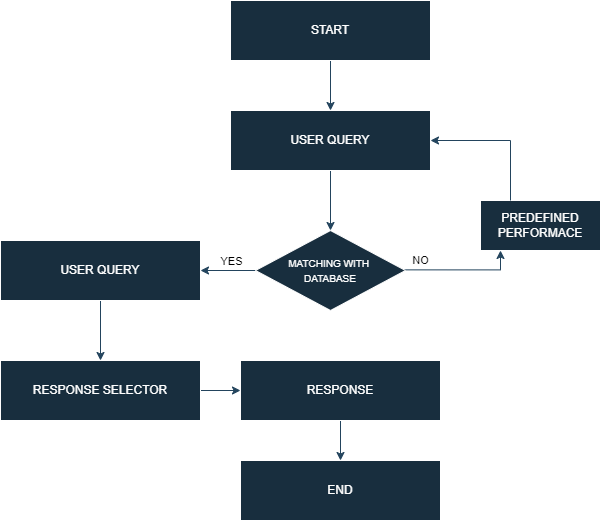

The diagram above was exported from draw.io. Its source (the exported page's mxGraphModel, read from the mxfile embedded in the PNG):
<mxGraphModel dx="1036" dy="606" grid="1" gridSize="10" guides="1" tooltips="1" connect="1" arrows="1" fold="1" page="1" pageScale="1" pageWidth="827" pageHeight="1169" math="0" shadow="0">
  <root>
    <mxCell id="0" />
    <mxCell id="1" parent="0" />
    <mxCell id="Llt7SbmQEq-igZ7eorpU-9" value="" style="edgeStyle=orthogonalEdgeStyle;rounded=0;orthogonalLoop=1;jettySize=auto;html=1;labelBackgroundColor=none;strokeColor=#23445D;fontColor=default;" parent="1" source="Llt7SbmQEq-igZ7eorpU-1" target="Llt7SbmQEq-igZ7eorpU-2" edge="1">
      <mxGeometry relative="1" as="geometry" />
    </mxCell>
    <mxCell id="Llt7SbmQEq-igZ7eorpU-1" value="START" style="rounded=0;whiteSpace=wrap;html=1;labelBackgroundColor=none;fillColor=#182E3E;strokeColor=#FFFFFF;fontColor=#FFFFFF;" parent="1" vertex="1">
      <mxGeometry x="320" y="80" width="200" height="60" as="geometry" />
    </mxCell>
    <mxCell id="Llt7SbmQEq-igZ7eorpU-10" value="" style="edgeStyle=orthogonalEdgeStyle;rounded=0;orthogonalLoop=1;jettySize=auto;html=1;labelBackgroundColor=none;strokeColor=#23445D;fontColor=default;" parent="1" source="Llt7SbmQEq-igZ7eorpU-2" target="Llt7SbmQEq-igZ7eorpU-3" edge="1">
      <mxGeometry relative="1" as="geometry" />
    </mxCell>
    <mxCell id="Llt7SbmQEq-igZ7eorpU-2" value="USER QUERY" style="rounded=0;whiteSpace=wrap;html=1;labelBackgroundColor=none;fillColor=#182E3E;strokeColor=#FFFFFF;fontColor=#FFFFFF;" parent="1" vertex="1">
      <mxGeometry x="320" y="190" width="200" height="60" as="geometry" />
    </mxCell>
    <mxCell id="Llt7SbmQEq-igZ7eorpU-11" value="" style="edgeStyle=orthogonalEdgeStyle;rounded=0;orthogonalLoop=1;jettySize=auto;html=1;labelBackgroundColor=none;strokeColor=#23445D;fontColor=default;" parent="1" source="Llt7SbmQEq-igZ7eorpU-3" target="Llt7SbmQEq-igZ7eorpU-5" edge="1">
      <mxGeometry relative="1" as="geometry" />
    </mxCell>
    <mxCell id="Llt7SbmQEq-igZ7eorpU-17" value="YES" style="edgeLabel;html=1;align=center;verticalAlign=middle;resizable=0;points=[];labelBackgroundColor=none;fontColor=#000000;" parent="Llt7SbmQEq-igZ7eorpU-11" vertex="1" connectable="0">
      <mxGeometry x="0.3891" y="1" relative="1" as="geometry">
        <mxPoint x="13" y="-11" as="offset" />
      </mxGeometry>
    </mxCell>
    <mxCell id="Llt7SbmQEq-igZ7eorpU-15" value="" style="edgeStyle=orthogonalEdgeStyle;rounded=0;orthogonalLoop=1;jettySize=auto;html=1;labelBackgroundColor=none;strokeColor=#23445D;fontColor=default;exitX=0.927;exitY=0.492;exitDx=0;exitDy=0;exitPerimeter=0;" parent="1" source="Llt7SbmQEq-igZ7eorpU-3" target="Llt7SbmQEq-igZ7eorpU-4" edge="1">
      <mxGeometry relative="1" as="geometry">
        <Array as="points">
          <mxPoint x="590" y="349" />
        </Array>
      </mxGeometry>
    </mxCell>
    <mxCell id="Llt7SbmQEq-igZ7eorpU-18" value="NO" style="edgeLabel;html=1;align=center;verticalAlign=middle;resizable=0;points=[];labelBackgroundColor=none;fontColor=#0a0a0a;" parent="Llt7SbmQEq-igZ7eorpU-15" vertex="1" connectable="0">
      <mxGeometry x="-0.3952" y="3" relative="1" as="geometry">
        <mxPoint x="-13" y="-7" as="offset" />
      </mxGeometry>
    </mxCell>
    <mxCell id="Llt7SbmQEq-igZ7eorpU-3" value="&lt;font style=&quot;font-size: 10px;&quot;&gt;MATCHING WITH&amp;nbsp;&lt;/font&gt;&lt;div&gt;&lt;font style=&quot;font-size: 10px;&quot;&gt;DATABASE&lt;/font&gt;&lt;/div&gt;" style="rhombus;whiteSpace=wrap;html=1;labelBackgroundColor=none;fillColor=#182E3E;strokeColor=#FFFFFF;fontColor=#FFFFFF;" parent="1" vertex="1">
      <mxGeometry x="345" y="310" width="150" height="80" as="geometry" />
    </mxCell>
    <mxCell id="Llt7SbmQEq-igZ7eorpU-4" value="PREDEFINED PERFORMACE" style="rounded=0;whiteSpace=wrap;html=1;labelBackgroundColor=none;fillColor=#182E3E;strokeColor=#FFFFFF;fontColor=#FFFFFF;" parent="1" vertex="1">
      <mxGeometry x="570" y="280" width="120" height="50" as="geometry" />
    </mxCell>
    <mxCell id="Llt7SbmQEq-igZ7eorpU-12" value="" style="edgeStyle=orthogonalEdgeStyle;rounded=0;orthogonalLoop=1;jettySize=auto;html=1;labelBackgroundColor=none;strokeColor=#23445D;fontColor=default;" parent="1" source="Llt7SbmQEq-igZ7eorpU-5" target="Llt7SbmQEq-igZ7eorpU-6" edge="1">
      <mxGeometry relative="1" as="geometry" />
    </mxCell>
    <mxCell id="Llt7SbmQEq-igZ7eorpU-5" value="USER QUERY" style="rounded=0;whiteSpace=wrap;html=1;labelBackgroundColor=none;fillColor=#182E3E;strokeColor=#FFFFFF;fontColor=#FFFFFF;" parent="1" vertex="1">
      <mxGeometry x="90" y="320" width="200" height="60" as="geometry" />
    </mxCell>
    <mxCell id="Llt7SbmQEq-igZ7eorpU-13" value="" style="edgeStyle=orthogonalEdgeStyle;rounded=0;orthogonalLoop=1;jettySize=auto;html=1;labelBackgroundColor=none;strokeColor=#23445D;fontColor=default;" parent="1" source="Llt7SbmQEq-igZ7eorpU-6" target="Llt7SbmQEq-igZ7eorpU-7" edge="1">
      <mxGeometry relative="1" as="geometry" />
    </mxCell>
    <mxCell id="Llt7SbmQEq-igZ7eorpU-6" value="RESPONSE SELE&lt;span style=&quot;color: rgba(0, 0, 0, 0); font-family: monospace; font-size: 0px; text-align: start; text-wrap: nowrap;&quot;&gt;%3CmxGraphModel%3E%3Croot%3E%3CmxCell%20id%3D%220%22%2F%3E%3CmxCell%20id%3D%221%22%20parent%3D%220%22%2F%3E%3CmxCell%20id%3D%222%22%20value%3D%22USER%20QUERY%22%20style%3D%22rounded%3D0%3BwhiteSpace%3Dwrap%3Bhtml%3D1%3B%22%20vertex%3D%221%22%20parent%3D%221%22%3E%3CmxGeometry%20x%3D%2290%22%20y%3D%22320%22%20width%3D%22200%22%20height%3D%2260%22%20as%3D%22geometry%22%2F%3E%3C%2FmxCell%3E%3C%2Froot%3E%3C%2FmxGraphModel%3E&lt;/span&gt;CTOR" style="rounded=0;whiteSpace=wrap;html=1;labelBackgroundColor=none;fillColor=#182E3E;strokeColor=#FFFFFF;fontColor=#FFFFFF;" parent="1" vertex="1">
      <mxGeometry x="90" y="440" width="200" height="60" as="geometry" />
    </mxCell>
    <mxCell id="Llt7SbmQEq-igZ7eorpU-14" value="" style="edgeStyle=orthogonalEdgeStyle;rounded=0;orthogonalLoop=1;jettySize=auto;html=1;labelBackgroundColor=none;strokeColor=#23445D;fontColor=default;" parent="1" source="Llt7SbmQEq-igZ7eorpU-7" target="Llt7SbmQEq-igZ7eorpU-8" edge="1">
      <mxGeometry relative="1" as="geometry" />
    </mxCell>
    <mxCell id="Llt7SbmQEq-igZ7eorpU-7" value="RESPONSE&lt;span style=&quot;color: rgba(0, 0, 0, 0); font-family: monospace; font-size: 0px; text-align: start; text-wrap: nowrap;&quot;&gt;%3CmxGraphModel%3E%3Croot%3E%3CmxCell%20id%3D%220%22%2F%3E%3CmxCell%20id%3D%221%22%20parent%3D%220%22%2F%3E%3CmxCell%20id%3D%222%22%20value%3D%22USER%20QUERY%22%20style%3D%22rounded%3D0%3BwhiteSpace%3Dwrap%3Bhtml%3D1%3B%22%20vertex%3D%221%22%20parent%3D%221%22%3E%3CmxGeometry%20x%3D%2290%22%20y%3D%22320%22%20width%3D%22200%22%20height%3D%2260%22%20as%3D%22geometry%22%2F%3E%3C%2FmxCell%3E%3C%2Froot%3E%3C%2FmxGrap&lt;/span&gt;" style="rounded=0;whiteSpace=wrap;html=1;labelBackgroundColor=none;fillColor=#182E3E;strokeColor=#FFFFFF;fontColor=#FFFFFF;" parent="1" vertex="1">
      <mxGeometry x="330" y="440" width="200" height="60" as="geometry" />
    </mxCell>
    <mxCell id="Llt7SbmQEq-igZ7eorpU-8" value="END" style="rounded=0;whiteSpace=wrap;html=1;labelBackgroundColor=none;fillColor=#182E3E;strokeColor=#FFFFFF;fontColor=#FFFFFF;" parent="1" vertex="1">
      <mxGeometry x="330" y="540" width="200" height="60" as="geometry" />
    </mxCell>
    <mxCell id="Llt7SbmQEq-igZ7eorpU-16" value="" style="endArrow=classic;html=1;rounded=0;entryX=1;entryY=0.5;entryDx=0;entryDy=0;labelBackgroundColor=none;strokeColor=#23445D;fontColor=default;exitX=0.25;exitY=0;exitDx=0;exitDy=0;" parent="1" target="Llt7SbmQEq-igZ7eorpU-2" edge="1" source="Llt7SbmQEq-igZ7eorpU-4">
      <mxGeometry width="50" height="50" relative="1" as="geometry">
        <mxPoint x="590" y="270" as="sourcePoint" />
        <mxPoint x="640" y="220" as="targetPoint" />
        <Array as="points">
          <mxPoint x="600" y="220" />
        </Array>
      </mxGeometry>
    </mxCell>
  </root>
</mxGraphModel>